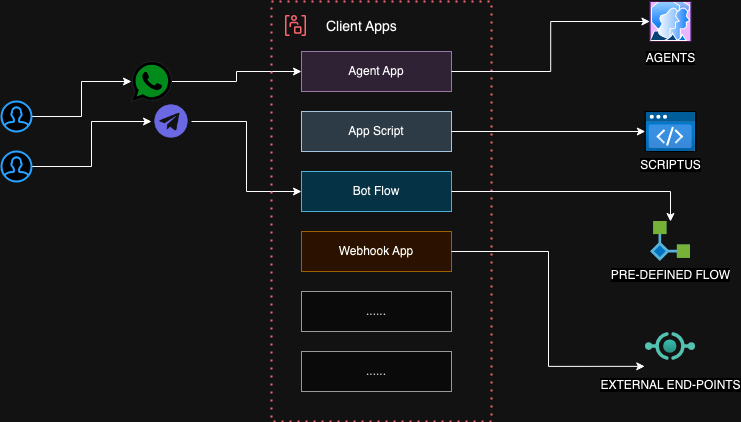

The diagram above was exported from draw.io. Its source (the exported page's mxGraphModel, read from the mxfile embedded in the PNG):
<mxGraphModel dx="954" dy="490" grid="1" gridSize="10" guides="1" tooltips="1" connect="1" arrows="1" fold="1" page="1" pageScale="1" pageWidth="827" pageHeight="1169" math="0" shadow="0">
  <root>
    <mxCell id="0" />
    <mxCell id="1" parent="0" />
    <mxCell id="JHu2SAR2hFcpWiMNd0W1-37" style="edgeStyle=orthogonalEdgeStyle;rounded=0;orthogonalLoop=1;jettySize=auto;html=1;" edge="1" parent="1" source="JHu2SAR2hFcpWiMNd0W1-1" target="JHu2SAR2hFcpWiMNd0W1-2">
      <mxGeometry relative="1" as="geometry" />
    </mxCell>
    <mxCell id="JHu2SAR2hFcpWiMNd0W1-1" value="" style="html=1;verticalLabelPosition=bottom;align=center;labelBackgroundColor=#ffffff;verticalAlign=top;strokeWidth=2;strokeColor=#0080F0;shadow=0;dashed=0;shape=mxgraph.ios7.icons.user;" vertex="1" parent="1">
      <mxGeometry x="50" y="140" width="30" height="30" as="geometry" />
    </mxCell>
    <mxCell id="JHu2SAR2hFcpWiMNd0W1-32" style="edgeStyle=orthogonalEdgeStyle;rounded=0;orthogonalLoop=1;jettySize=auto;html=1;" edge="1" parent="1" source="JHu2SAR2hFcpWiMNd0W1-2" target="JHu2SAR2hFcpWiMNd0W1-24">
      <mxGeometry relative="1" as="geometry" />
    </mxCell>
    <mxCell id="JHu2SAR2hFcpWiMNd0W1-2" value="" style="dashed=0;outlineConnect=0;html=1;align=center;labelPosition=center;verticalLabelPosition=bottom;verticalAlign=top;shape=mxgraph.weblogos.whatsapp;fillColor=#00E676;strokeColor=#dddddd" vertex="1" parent="1">
      <mxGeometry x="180" y="100" width="40" height="40" as="geometry" />
    </mxCell>
    <mxCell id="JHu2SAR2hFcpWiMNd0W1-33" style="edgeStyle=orthogonalEdgeStyle;rounded=0;orthogonalLoop=1;jettySize=auto;html=1;exitX=1;exitY=0.5;exitDx=0;exitDy=0;entryX=0;entryY=0.5;entryDx=0;entryDy=0;" edge="1" parent="1" source="JHu2SAR2hFcpWiMNd0W1-3" target="JHu2SAR2hFcpWiMNd0W1-26">
      <mxGeometry relative="1" as="geometry" />
    </mxCell>
    <mxCell id="JHu2SAR2hFcpWiMNd0W1-3" value="" style="shape=image;html=1;verticalAlign=top;verticalLabelPosition=bottom;labelBackgroundColor=#ffffff;imageAspect=0;aspect=fixed;image=https://cdn1.iconfinder.com/data/icons/unicons-line-vol-6/24/telegram-128.png" vertex="1" parent="1">
      <mxGeometry x="200" y="140" width="40" height="40" as="geometry" />
    </mxCell>
    <mxCell id="JHu2SAR2hFcpWiMNd0W1-5" value="SCRIPTUS" style="image;aspect=fixed;html=1;points=[];align=center;fontSize=12;image=img/lib/azure2/preview/Static_Apps.svg;imageBackground=#757575;imageBorder=#FFFFFF;" vertex="1" parent="1">
      <mxGeometry x="693.82" y="150" width="50.37" height="40" as="geometry" />
    </mxCell>
    <mxCell id="JHu2SAR2hFcpWiMNd0W1-7" value="PRE-DEFINED FLOW" style="image;sketch=0;aspect=fixed;html=1;points=[];align=center;fontSize=12;image=img/lib/mscae/Logic_Apps_Custom_Connector.svg;" vertex="1" parent="1">
      <mxGeometry x="699.01" y="260" width="40" height="40" as="geometry" />
    </mxCell>
    <mxCell id="JHu2SAR2hFcpWiMNd0W1-10" value="AGENTS" style="image;aspect=fixed;perimeter=ellipsePerimeter;html=1;align=center;shadow=0;dashed=0;spacingTop=3;image=img/lib/active_directory/user_accounts.svg;imageBackground=#521eb3;imageBorder=#FFCCFF;" vertex="1" parent="1">
      <mxGeometry x="698.3900000000001" y="40" width="41.24" height="40" as="geometry" />
    </mxCell>
    <mxCell id="JHu2SAR2hFcpWiMNd0W1-11" value="" style="container=1;collapsible=0;expand=0;recursiveResize=0;html=1;whiteSpace=wrap;strokeColor=#FA4D56;fillColor=none;dashed=1;dashPattern=1 3;strokeWidth=2" vertex="1" parent="1">
      <mxGeometry x="320" y="40" width="220" height="420" as="geometry" />
    </mxCell>
    <mxCell id="JHu2SAR2hFcpWiMNd0W1-12" value="Client Apps" style="shape=rect;fillColor=none;aspect=fixed;resizable=0;labelPosition=right;verticalLabelPosition=middle;align=left;verticalAlign=middle;strokeColor=none;part=1;spacingLeft=5;fontSize=14;" vertex="1" parent="JHu2SAR2hFcpWiMNd0W1-11">
      <mxGeometry width="48" height="48" relative="1" as="geometry" />
    </mxCell>
    <mxCell id="JHu2SAR2hFcpWiMNd0W1-13" value="" style="fillColor=#FA4D56;shape=mxgraph.ibm_cloud.group--account;strokeColor=none;dashed=0;outlineConnect=0;html=1;labelPosition=center;verticalLabelPosition=bottom;verticalAlign=top;part=1;movable=0;resizable=0;rotatable=0;" vertex="1" parent="JHu2SAR2hFcpWiMNd0W1-12">
      <mxGeometry width="24" height="24" relative="1" as="geometry">
        <mxPoint x="12" y="12" as="offset" />
      </mxGeometry>
    </mxCell>
    <mxCell id="JHu2SAR2hFcpWiMNd0W1-24" value="Agent App" style="rounded=0;whiteSpace=wrap;html=1;fillColor=#e1d5e7;strokeColor=#9673a6;" vertex="1" parent="JHu2SAR2hFcpWiMNd0W1-11">
      <mxGeometry x="30" y="50" width="150" height="40" as="geometry" />
    </mxCell>
    <mxCell id="JHu2SAR2hFcpWiMNd0W1-25" value="App Script" style="rounded=0;whiteSpace=wrap;html=1;fillColor=#bac8d3;strokeColor=#23445d;" vertex="1" parent="JHu2SAR2hFcpWiMNd0W1-11">
      <mxGeometry x="30" y="110" width="150" height="40" as="geometry" />
    </mxCell>
    <mxCell id="JHu2SAR2hFcpWiMNd0W1-26" value="Bot Flow" style="rounded=0;whiteSpace=wrap;html=1;fillColor=#b1ddf0;strokeColor=#10739e;" vertex="1" parent="JHu2SAR2hFcpWiMNd0W1-11">
      <mxGeometry x="30" y="170" width="150" height="40" as="geometry" />
    </mxCell>
    <mxCell id="JHu2SAR2hFcpWiMNd0W1-30" value="Webhook App" style="rounded=0;whiteSpace=wrap;html=1;fillColor=#ffe6cc;strokeColor=#d79b00;" vertex="1" parent="JHu2SAR2hFcpWiMNd0W1-11">
      <mxGeometry x="30" y="230" width="150" height="40" as="geometry" />
    </mxCell>
    <mxCell id="JHu2SAR2hFcpWiMNd0W1-34" value="......" style="rounded=0;whiteSpace=wrap;html=1;fillColor=#f5f5f5;strokeColor=#666666;fontColor=#333333;" vertex="1" parent="JHu2SAR2hFcpWiMNd0W1-11">
      <mxGeometry x="30" y="290" width="150" height="40" as="geometry" />
    </mxCell>
    <mxCell id="JHu2SAR2hFcpWiMNd0W1-35" value="......" style="rounded=0;whiteSpace=wrap;html=1;fillColor=#f5f5f5;strokeColor=#666666;fontColor=#333333;" vertex="1" parent="JHu2SAR2hFcpWiMNd0W1-11">
      <mxGeometry x="30" y="350" width="150" height="40" as="geometry" />
    </mxCell>
    <mxCell id="JHu2SAR2hFcpWiMNd0W1-23" value="EXTERNAL END-POINTS" style="image;aspect=fixed;html=1;points=[];align=center;fontSize=12;image=img/lib/azure2/other/API_Proxy.svg;" vertex="1" parent="1">
      <mxGeometry x="694.01" y="360" width="50" height="50" as="geometry" />
    </mxCell>
    <mxCell id="JHu2SAR2hFcpWiMNd0W1-27" style="edgeStyle=orthogonalEdgeStyle;rounded=0;orthogonalLoop=1;jettySize=auto;html=1;exitX=1;exitY=0.5;exitDx=0;exitDy=0;" edge="1" parent="1" source="JHu2SAR2hFcpWiMNd0W1-26" target="JHu2SAR2hFcpWiMNd0W1-7">
      <mxGeometry relative="1" as="geometry" />
    </mxCell>
    <mxCell id="JHu2SAR2hFcpWiMNd0W1-28" style="edgeStyle=orthogonalEdgeStyle;rounded=0;orthogonalLoop=1;jettySize=auto;html=1;" edge="1" parent="1" source="JHu2SAR2hFcpWiMNd0W1-25" target="JHu2SAR2hFcpWiMNd0W1-5">
      <mxGeometry relative="1" as="geometry" />
    </mxCell>
    <mxCell id="JHu2SAR2hFcpWiMNd0W1-29" style="edgeStyle=orthogonalEdgeStyle;rounded=0;orthogonalLoop=1;jettySize=auto;html=1;entryX=0;entryY=0.5;entryDx=0;entryDy=0;" edge="1" parent="1" source="JHu2SAR2hFcpWiMNd0W1-24" target="JHu2SAR2hFcpWiMNd0W1-10">
      <mxGeometry relative="1" as="geometry" />
    </mxCell>
    <mxCell id="JHu2SAR2hFcpWiMNd0W1-31" style="edgeStyle=orthogonalEdgeStyle;rounded=0;orthogonalLoop=1;jettySize=auto;html=1;entryX=-0.015;entryY=0.897;entryDx=0;entryDy=0;entryPerimeter=0;" edge="1" parent="1" source="JHu2SAR2hFcpWiMNd0W1-30" target="JHu2SAR2hFcpWiMNd0W1-23">
      <mxGeometry relative="1" as="geometry" />
    </mxCell>
    <mxCell id="JHu2SAR2hFcpWiMNd0W1-39" style="edgeStyle=orthogonalEdgeStyle;rounded=0;orthogonalLoop=1;jettySize=auto;html=1;entryX=0;entryY=0.5;entryDx=0;entryDy=0;" edge="1" parent="1" source="JHu2SAR2hFcpWiMNd0W1-38" target="JHu2SAR2hFcpWiMNd0W1-3">
      <mxGeometry relative="1" as="geometry" />
    </mxCell>
    <mxCell id="JHu2SAR2hFcpWiMNd0W1-38" value="" style="html=1;verticalLabelPosition=bottom;align=center;labelBackgroundColor=#ffffff;verticalAlign=top;strokeWidth=2;strokeColor=#0080F0;shadow=0;dashed=0;shape=mxgraph.ios7.icons.user;" vertex="1" parent="1">
      <mxGeometry x="50" y="190" width="30" height="30" as="geometry" />
    </mxCell>
  </root>
</mxGraphModel>